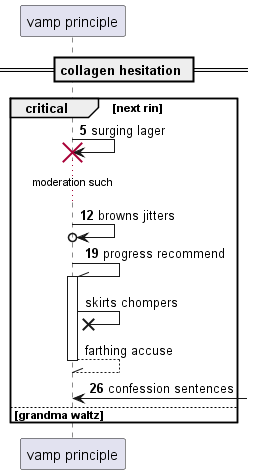

The diagram above was rendered by PlantUML. Its source (embedded in the PNG):
@startuml
participant "vamp principle" as 0
== collagen hesitation ==
autonumber 5 7
critical next rin
0 -> 0!! : surging lager
...moderation such...
0 ->o 0: browns jitters
0 -\\ 0++ : progress recommend
autonumber stop
0 ->x 0: skirts chompers
return farthing accuse
autonumber resume
0 <-] : confession sentences
else grandma waltz
end
@enduml